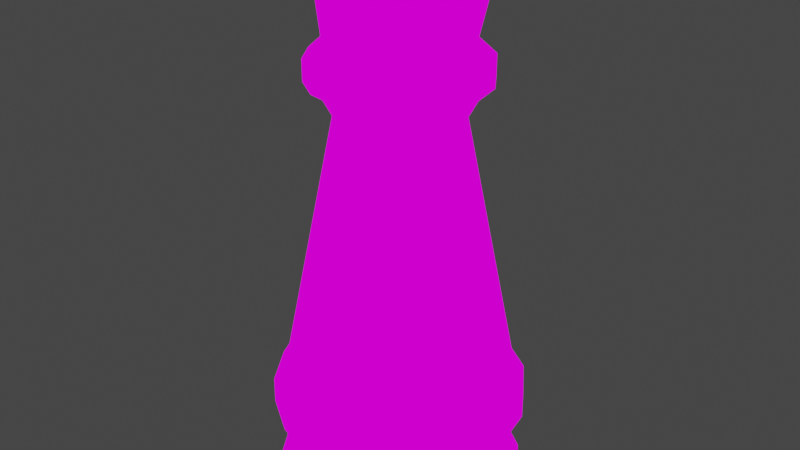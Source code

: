 # Source: chess.blend  (saved by Blender 2.93.20; exported with 4.5.12 LTS)
import bpy
from mathutils import Matrix  # noqa: F401  (used for matrix-valued properties, if any)

bpy.ops.wm.read_factory_settings(use_empty=True)
scene = bpy.context.scene
scene.name = 'Scene'

# ---- collections
col_collection = bpy.data.collections.new('Collection'); scene.collection.children.link(col_collection)

# ---- images (referenced by path relative to the original .blend; pixels are not part of the script)
import os
ASSET_DIR = os.environ.get("B2B_ASSET_DIR", "")  # directory of the original .blend (textures are referenced by path, not embedded)
HERE = os.path.dirname(os.path.abspath(__file__))  # packed textures are extracted next to this script under _unpacked/

def load_image(name, relpath, width, height, colorspace="sRGB"):
    """Load a texture the original file referenced (path relative to the .blend, or extracted next to this script)."""
    p = next((c for c in (os.path.join(HERE, relpath), os.path.join(ASSET_DIR, relpath)) if relpath and os.path.exists(c)), "")
    if p:
        img = bpy.data.images.load(p, check_existing=True)
        img.name = name
    else:  # same state as the original file: an image datablock whose file is absent (Cycles renders it pink)
        img = bpy.data.images.new(name, width, height)
        img.source = "FILE"
        img.filepath = "//" + (relpath or name)
    img.colorspace_settings.name = colorspace
    return img
img_queen_w_png = load_image('queen_w.png', 'queen_w.png', 1024, 1024, 'sRGB')
img_queen_b_png = load_image('queen_b.png', 'queen_b.png', 1024, 1024, 'sRGB')

# ---- materials (node trees are filled in below, after node groups)
mat_white = bpy.data.materials.new('White')
mat_white.alpha_threshold = 0.0
mat_white.use_transparent_shadow = False
mat_white.line_color = (0.0, 0.0, 0.0, 1.0)
mat_black = bpy.data.materials.new('Black')
mat_black.use_transparent_shadow = False

# ---- material node trees
mat_white.use_nodes = True; mat_white.node_tree.nodes.clear()
_N = mat_white.node_tree.nodes; _L = mat_white.node_tree.links
n0 = _N.new('ShaderNodeOutputMaterial'); n0.name = 'Material Output'; n0.location = (300, 300)
n1 = _N.new('ShaderNodeBackground'); n1.name = 'Background'; n1.location = (10, 300)
n2 = _N.new('ShaderNodeTexImage'); n2.name = 'Image Texture'; n2.location = (-280, 280)
n2.image = img_queen_w_png
n2.interpolation = 'Closest'
_L.new(n1.outputs[0], n0.inputs[0])
_L.new(n2.outputs[0], n1.inputs[0])
n0.is_active_output = True
mat_black.use_nodes = True; mat_black.node_tree.nodes.clear()
_N = mat_black.node_tree.nodes; _L = mat_black.node_tree.links
n0 = _N.new('ShaderNodeOutputMaterial'); n0.name = 'Material Output'; n0.location = (300, 300)
n1 = _N.new('ShaderNodeBackground'); n1.name = 'Background'; n1.location = (10, 300)
n2 = _N.new('ShaderNodeTexImage'); n2.name = 'Image Texture'; n2.location = (-280, 280)
n2.image = img_queen_b_png
n2.interpolation = 'Closest'
_L.new(n1.outputs[0], n0.inputs[0])
_L.new(n2.outputs[0], n1.inputs[0])
n0.is_active_output = True

# ---- world
world_world = bpy.data.worlds.new('World'); scene.world = world_world
world_world.use_nodes = True; world_world.node_tree.nodes.clear()
_N = world_world.node_tree.nodes; _L = world_world.node_tree.links
n0 = _N.new('ShaderNodeOutputWorld'); n0.name = 'World Output'; n0.location = (300, 300)
n1 = _N.new('ShaderNodeBackground'); n1.name = 'Background'; n1.location = (10, 300)
n1.inputs[0].default_value = (0.05088, 0.05088, 0.05088, 1.0)
_L.new(n1.outputs[0], n0.inputs[0])
n0.is_active_output = True
world_world.color = (0.05088, 0.05088, 0.05088)
world_world.use_sun_shadow = False
world_world.sun_shadow_jitter_overblur = 0.0

# ---- meshes
me_cylinder = bpy.data.meshes.new('Cylinder')
me_cylinder.from_pydata([(0.0, 1.0, -1.0), (1.557e-08, 0.4853, 2.029), (0.3827, 0.9239, -1.0), (0.1857, 0.4484, 2.029), (0.7071, 0.7071, -1.0), (0.3432, 0.3432, 2.029), (0.9239, 0.3827, -1.0), (0.4484, 0.1857, 2.029), (1.0, -4.371e-08, -1.0), (0.4853, -2.327e-08, 2.029), (0.9239, -0.3827, -1.0), (0.4484, -0.1857, 2.029), (0.7071, -0.7071, -1.0), (0.3432, -0.3432, 2.029), (0.3827, -0.9239, -1.0), (0.1857, -0.4484, 2.029), (-8.742e-08, -1.0, -1.0), (-2.685e-08, -0.4853, 2.029), (-0.3827, -0.9239, -1.0), (-0.1857, -0.4484, 2.029), (-0.7071, -0.7071, -1.0), (-0.3432, -0.3432, 2.029), (-0.9239, -0.3827, -1.0), (-0.4484, -0.1857, 2.029), (-1.0, 1.192e-08, -1.0), (-0.4853, 3.727e-09, 2.029), (-0.9239, 0.3827, -1.0), (-0.4484, 0.1857, 2.029), (-0.7071, 0.7071, -1.0), (-0.3432, 0.3432, 2.029), (-0.3827, 0.9239, -1.0), (-0.1857, 0.4484, 2.029), (2.43e-09, 0.855, -0.6949), (0.3272, 0.7899, -0.6949), (0.6046, 0.6046, -0.6949), (0.7899, 0.3272, -0.6949), (0.855, -3.791e-08, -0.6949), (0.7899, -0.3272, -0.6949), (0.6046, -0.6046, -0.6949), (0.3272, -0.7899, -0.6949), (-7.232e-08, -0.855, -0.6949), (-0.3272, -0.7899, -0.6949), (-0.6046, -0.6046, -0.6949), (-0.7899, -0.3272, -0.6949), (-0.855, 9.656e-09, -0.6949), (-0.7899, 0.3272, -0.6949), (-0.6046, 0.6046, -0.6949), (-0.3272, 0.7899, -0.6949), (2.319e-09, 1.009, -0.4097), (0.3861, 0.9322, -0.4097), (0.7135, 0.7135, -0.4097), (0.9322, 0.3861, -0.4097), (1.009, -4.407e-08, -0.4097), (0.9322, -0.3861, -0.4097), (0.7135, -0.7135, -0.4097), (0.3861, -0.9322, -0.4097), (-8.589e-08, -1.009, -0.4097), (-0.3861, -0.9322, -0.4097), (-0.7135, -0.7135, -0.4097), (-0.9322, -0.3861, -0.4097), (-1.009, 1.207e-08, -0.4097), (-0.9322, 0.3861, -0.4097), (-0.7135, 0.7135, -0.4097), (-0.3861, 0.9322, -0.4097), (1.969e-09, 1.008, -0.197), (0.3856, 0.9309, -0.197), (0.7125, 0.7125, -0.197), (0.9309, 0.3856, -0.197), (1.008, -4.402e-08, -0.197), (0.9309, -0.3856, -0.197), (0.7125, -0.7125, -0.197), (0.3856, -0.9309, -0.197), (-8.612e-08, -1.008, -0.197), (-0.3856, -0.9309, -0.197), (-0.7125, -0.7125, -0.197), (-0.9309, -0.3856, -0.197), (-1.008, 1.204e-08, -0.197), (-0.9309, 0.3856, -0.197), (-0.7125, 0.7125, -0.197), (-0.3856, 0.9309, -0.197), (1.693e-09, 0.901, -0.01706), (0.3448, 0.8324, -0.01706), (0.6371, 0.6371, -0.01706), (0.8324, 0.3448, -0.01706), (0.901, -3.819e-08, -0.01706), (0.8324, -0.3448, -0.01706), (0.6371, -0.6371, -0.01706), (0.3448, -0.8324, -0.01706), (-7.708e-08, -0.901, -0.01706), (-0.3448, -0.8324, -0.01706), (-0.6371, -0.6371, -0.01706), (-0.8324, -0.3448, -0.01706), (-0.901, 1.194e-08, -0.01706), (-0.8324, 0.3448, -0.01706), (-0.6371, 0.6371, -0.01706), (-0.3448, 0.8324, -0.01706), (-7.684e-09, 0.6073, 2.254), (0.2324, 0.5611, 2.254), (0.4294, 0.4294, 2.254), (0.5611, 0.2324, 2.254), (0.6073, -2.819e-08, 2.254), (0.5611, -0.2324, 2.254), (0.4294, -0.4294, 2.254), (0.2324, -0.5611, 2.254), (-6.078e-08, -0.6073, 2.254), (-0.2324, -0.5611, 2.254), (-0.4294, -0.4294, 2.254), (-0.5611, -0.2324, 2.254), (-0.6073, 5.601e-09, 2.254), (-0.5611, 0.2324, 2.254), (-0.4294, 0.4294, 2.254), (-0.2324, 0.5611, 2.254), (-9.056e-09, 0.6855, 2.29), (0.2623, 0.6333, 2.29), (0.4847, 0.4847, 2.29), (0.6333, 0.2623, 2.29), (0.6855, -3.182e-08, 2.29), (0.6333, -0.2623, 2.29), (0.4847, -0.4847, 2.29), (0.2623, -0.6333, 2.29), (-6.899e-08, -0.6855, 2.29), (-0.2623, -0.6333, 2.29), (-0.4847, -0.4847, 2.29), (-0.6333, -0.2623, 2.29), (-0.6855, 6.322e-09, 2.29), (-0.6333, 0.2623, 2.29), (-0.4847, 0.4847, 2.29), (-0.2623, 0.6333, 2.29), (-1.602e-08, 0.6855, 2.458), (0.2623, 0.6333, 2.458), (0.4847, 0.4847, 2.458), (0.6333, 0.2623, 2.458), (0.6855, -3.182e-08, 2.458), (0.6333, -0.2623, 2.458), (0.4847, -0.4847, 2.458), (0.2623, -0.6333, 2.458), (-7.595e-08, -0.6855, 2.458), (-0.2623, -0.6333, 2.458), (-0.4847, -0.4847, 2.458), (-0.6333, -0.2623, 2.458), (-0.6855, 6.322e-09, 2.458), (-0.6333, 0.2623, 2.458), (-0.4847, 0.4847, 2.458), (-0.2623, 0.6333, 2.458), (-1.254e-08, 0.5459, 2.587), (0.2089, 0.5044, 2.587), (0.386, 0.386, 2.587), (0.5044, 0.2089, 2.587), (0.5459, -2.534e-08, 2.587), (0.5044, -0.2089, 2.587), (0.386, -0.386, 2.587), (0.2089, -0.5044, 2.587), (-6.027e-08, -0.5459, 2.587), (-0.2089, -0.5044, 2.587), (-0.386, -0.386, 2.587), (-0.5044, -0.2089, 2.587), (-0.5459, 5.035e-09, 2.587), (-0.5044, 0.2089, 2.587), (-0.386, 0.386, 2.587), (-0.2089, 0.5044, 2.587), (-2.564e-07, 0.5523, 3.094), (0.2694, 0.6504, 3.269), (0.3905, 0.3905, 3.094), (0.6504, 0.2694, 3.269), (0.5523, -2.67e-08, 3.094), (0.6504, -0.2694, 3.269), (0.3905, -0.3905, 3.094), (0.2694, -0.6504, 3.269), (-3.046e-07, -0.5523, 3.094), (-0.2694, -0.6504, 3.269), (-0.3905, -0.3905, 3.094), (-0.6504, -0.2694, 3.269), (-0.5523, 4.03e-09, 3.094), (-0.6504, 0.2694, 3.269), (-0.3905, 0.3905, 3.094), (-0.2694, 0.6504, 3.269), (-1.431e-07, 0.5493, 2.859), (0.2413, 0.5826, 2.953), (-0.2413, 0.5826, 2.953), (-1.911e-07, -0.5493, 2.859), (-0.2413, -0.5826, 2.953), (0.3884, 0.3884, 2.859), (-0.3884, -0.3884, 2.859), (0.5826, 0.2413, 2.953), (-0.5826, -0.2413, 2.953), (0.5493, -2.607e-08, 2.859), (-0.5493, 4.497e-09, 2.859), (0.5826, -0.2413, 2.953), (-0.5826, 0.2413, 2.953), (0.3884, -0.3884, 2.859), (-0.3884, 0.3884, 2.859), (0.2413, -0.5826, 2.953)], [], [(80, 1, 3, 81), (81, 3, 5, 82), (82, 5, 7, 83), (83, 7, 9, 84), (84, 9, 11, 85), (85, 11, 13, 86), (86, 13, 15, 87), (87, 15, 17, 88), (88, 17, 19, 89), (89, 19, 21, 90), (90, 21, 23, 91), (91, 23, 25, 92), (92, 25, 27, 93), (93, 27, 29, 94), (17, 15, 103, 104), (94, 29, 31, 95), (95, 31, 1, 80), (0, 2, 4, 6, 8, 10, 12, 14, 16, 18, 20, 22, 24, 26, 28, 30), (30, 47, 32, 0), (28, 46, 47, 30), (26, 45, 46, 28), (24, 44, 45, 26), (22, 43, 44, 24), (20, 42, 43, 22), (18, 41, 42, 20), (16, 40, 41, 18), (14, 39, 40, 16), (12, 38, 39, 14), (10, 37, 38, 12), (8, 36, 37, 10), (6, 35, 36, 8), (4, 34, 35, 6), (2, 33, 34, 4), (0, 32, 33, 2), (47, 63, 48, 32), (46, 62, 63, 47), (45, 61, 62, 46), (44, 60, 61, 45), (43, 59, 60, 44), (42, 58, 59, 43), (41, 57, 58, 42), (40, 56, 57, 41), (39, 55, 56, 40), (38, 54, 55, 39), (37, 53, 54, 38), (36, 52, 53, 37), (35, 51, 52, 36), (34, 50, 51, 35), (33, 49, 50, 34), (32, 48, 49, 33), (63, 79, 64, 48), (62, 78, 79, 63), (61, 77, 78, 62), (60, 76, 77, 61), (59, 75, 76, 60), (58, 74, 75, 59), (57, 73, 74, 58), (56, 72, 73, 57), (55, 71, 72, 56), (54, 70, 71, 55), (53, 69, 70, 54), (52, 68, 69, 53), (51, 67, 68, 52), (50, 66, 67, 51), (49, 65, 66, 50), (48, 64, 65, 49), (79, 95, 80, 64), (78, 94, 95, 79), (77, 93, 94, 78), (76, 92, 93, 77), (75, 91, 92, 76), (74, 90, 91, 75), (73, 89, 90, 74), (72, 88, 89, 73), (71, 87, 88, 72), (70, 86, 87, 71), (69, 85, 86, 70), (68, 84, 85, 69), (67, 83, 84, 68), (66, 82, 83, 67), (65, 81, 82, 66), (64, 80, 81, 65), (107, 106, 122, 123), (3, 1, 96, 97), (27, 25, 108, 109), (13, 11, 101, 102), (23, 21, 106, 107), (1, 31, 111, 96), (9, 7, 99, 100), (19, 17, 104, 105), (29, 27, 109, 110), (5, 3, 97, 98), (15, 13, 102, 103), (25, 23, 107, 108), (11, 9, 100, 101), (21, 19, 105, 106), (31, 29, 110, 111), (7, 5, 98, 99), (113, 112, 128, 129), (100, 99, 115, 116), (108, 107, 123, 124), (101, 100, 116, 117), (109, 108, 124, 125), (102, 101, 117, 118), (110, 109, 125, 126), (103, 102, 118, 119), (111, 110, 126, 127), (104, 103, 119, 120), (97, 96, 112, 113), (96, 111, 127, 112), (105, 104, 120, 121), (98, 97, 113, 114), (106, 105, 121, 122), (99, 98, 114, 115), (134, 133, 149, 150), (112, 127, 143, 128), (121, 120, 136, 137), (114, 113, 129, 130), (122, 121, 137, 138), (115, 114, 130, 131), (123, 122, 138, 139), (116, 115, 131, 132), (124, 123, 139, 140), (117, 116, 132, 133), (125, 124, 140, 141), (118, 117, 133, 134), (126, 125, 141, 142), (119, 118, 134, 135), (127, 126, 142, 143), (120, 119, 135, 136), (177, 176, 160, 161), (142, 141, 157, 158), (135, 134, 150, 151), (143, 142, 158, 159), (136, 135, 151, 152), (129, 128, 144, 145), (128, 143, 159, 144), (137, 136, 152, 153), (130, 129, 145, 146), (138, 137, 153, 154), (131, 130, 146, 147), (139, 138, 154, 155), (132, 131, 147, 148), (140, 139, 155, 156), (133, 132, 148, 149), (141, 140, 156, 157), (161, 160, 175, 174, 173, 172, 171, 170, 169, 168, 167, 166, 165, 164, 163, 162), (176, 178, 175, 160), (180, 179, 168, 169), (181, 177, 161, 162), (182, 180, 169, 170), (183, 181, 162, 163), (184, 182, 170, 171), (185, 183, 163, 164), (186, 184, 171, 172), (187, 185, 164, 165), (188, 186, 172, 173), (189, 187, 165, 166), (190, 188, 173, 174), (191, 189, 166, 167), (178, 190, 174, 175), (179, 191, 167, 168), (152, 151, 191, 179), (159, 158, 190, 178), (151, 150, 189, 191), (158, 157, 188, 190), (150, 149, 187, 189), (157, 156, 186, 188), (149, 148, 185, 187), (156, 155, 184, 186), (148, 147, 183, 185), (155, 154, 182, 184), (147, 146, 181, 183), (154, 153, 180, 182), (146, 145, 177, 181), (153, 152, 179, 180), (144, 159, 178, 176), (145, 144, 176, 177)])
_uv = me_cylinder.uv_layers.new(name='UVMap')
_uv.uv.foreach_set('vector', [0.4375, 0.4688, 0.4375, 0.0625, 0.4062, 0.0625, 0.375, 0.4688, 0.375, 0.4688, 0.4062, 0.0625, 0.375, 0.0625, 0.3125, 0.4688, 0.3125, 0.4688, 0.375, 0.0625, 0.4062, 0.0625, 0.375, 0.4688, 0.375, 0.4688, 0.4062, 0.0625, 0.4375, 0.0625, 0.4375, 0.4688, 0.4375, 0.4688, 0.4375, 0.0625, 0.4688, 0.0625, 0.5312, 0.4688, 0.5312, 0.4688, 0.4688, 0.0625, 0.5312, 0.0625, 0.5625, 0.4688, 0.03125, 0.4688, 0.0625, 0.0625, 0.125, 0.0625, 0.0625, 0.4688, 0.0625, 0.4688, 0.125, 0.0625, 0.1562, 0.0625, 0.1562, 0.4688, 0.1562, 0.4688, 0.1562, 0.0625, 0.1875, 0.0625, 0.2188, 0.4688, 0.2188, 0.4688, 0.1875, 0.0625, 0.2188, 0.0625, 0.2812, 0.4688, 0.2812, 0.4688, 0.2188, 0.0625, 0.1875, 0.0625, 0.2188, 0.4688, 0.2188, 0.4688, 0.1875, 0.0625, 0.1562, 0.0625, 0.1562, 0.4688, 0.1562, 0.4688, 0.1562, 0.0625, 0.125, 0.0625, 0.0625, 0.4688, 0.0625, 0.4688, 0.125, 0.0625, 0.0625, 0.0625, 0.03125, 0.4688, 0.1562, 0.0625, 0.125, 0.0625, 0.09375, 0.0, 0.1562, 0.0, 0.5625, 0.4688, 0.5312, 0.0625, 0.4688, 0.0625, 0.5312, 0.4688, 0.5312, 0.4688, 0.4688, 0.0625, 0.4375, 0.0625, 0.4375, 0.4688, 1.0, 0.25, 1.0, 0.1562, 0.9688, 0.09375, 0.9062, 0.03125, 0.8438, 0.0, 0.75, 0.0, 0.6875, 0.03125, 0.625, 0.09375, 0.5938, 0.1562, 0.5938, 0.25, 0.625, 0.3125, 0.6875, 0.375, 0.75, 0.4062, 0.8438, 0.4062, 0.9062, 0.375, 0.9688, 0.3125, 0.5312, 0.6875, 0.5, 0.625, 0.4375, 0.625, 0.4375, 0.6875, 0.5938, 0.6875, 0.5625, 0.625, 0.5, 0.625, 0.5312, 0.6875, 0.0625, 0.6875, 0.09375, 0.625, 0.03125, 0.625, 0.0, 0.6875, 0.1562, 0.6875, 0.1562, 0.625, 0.09375, 0.625, 0.0625, 0.6875, 0.2188, 0.6875, 0.2188, 0.625, 0.1562, 0.625, 0.1562, 0.6875, 0.2812, 0.6875, 0.2812, 0.625, 0.2188, 0.625, 0.2188, 0.6875, 0.2188, 0.6875, 0.2188, 0.625, 0.2812, 0.625, 0.2812, 0.6875, 0.1562, 0.6875, 0.1562, 0.625, 0.2188, 0.625, 0.2188, 0.6875, 0.0625, 0.6875, 0.09375, 0.625, 0.1562, 0.625, 0.1562, 0.6875, 0.0, 0.6875, 0.03125, 0.625, 0.09375, 0.625, 0.0625, 0.6875, 0.5312, 0.6875, 0.5, 0.625, 0.5625, 0.625, 0.5938, 0.6875, 0.4375, 0.6875, 0.4375, 0.625, 0.5, 0.625, 0.5312, 0.6875, 0.375, 0.6875, 0.375, 0.625, 0.4375, 0.625, 0.4375, 0.6875, 0.3125, 0.6875, 0.3125, 0.625, 0.375, 0.625, 0.375, 0.6875, 0.375, 0.6875, 0.375, 0.625, 0.3125, 0.625, 0.3125, 0.6875, 0.4375, 0.6875, 0.4375, 0.625, 0.375, 0.625, 0.375, 0.6875, 0.5, 0.625, 0.5312, 0.5625, 0.4375, 0.5625, 0.4375, 0.625, 0.5625, 0.625, 0.5938, 0.5625, 0.5312, 0.5625, 0.5, 0.625, 0.09375, 0.625, 0.0625, 0.5625, 0.0, 0.5625, 0.03125, 0.625, 0.1562, 0.625, 0.1562, 0.5625, 0.0625, 0.5625, 0.09375, 0.625, 0.2188, 0.625, 0.2188, 0.5625, 0.1562, 0.5625, 0.1562, 0.625, 0.2812, 0.625, 0.2812, 0.5625, 0.2188, 0.5625, 0.2188, 0.625, 0.2188, 0.625, 0.2188, 0.5625, 0.2812, 0.5625, 0.2812, 0.625, 0.1562, 0.625, 0.1562, 0.5625, 0.2188, 0.5625, 0.2188, 0.625, 0.09375, 0.625, 0.0625, 0.5625, 0.1562, 0.5625, 0.1562, 0.625, 0.03125, 0.625, 0.0, 0.5625, 0.0625, 0.5625, 0.09375, 0.625, 0.5, 0.625, 0.5312, 0.5625, 0.5938, 0.5625, 0.5625, 0.625, 0.4375, 0.625, 0.4375, 0.5625, 0.5312, 0.5625, 0.5, 0.625, 0.375, 0.625, 0.375, 0.5625, 0.4375, 0.5625, 0.4375, 0.625, 0.3125, 0.625, 0.2812, 0.5625, 0.375, 0.5625, 0.375, 0.625, 0.375, 0.625, 0.375, 0.5625, 0.2812, 0.5625, 0.3125, 0.625, 0.4375, 0.625, 0.4375, 0.5625, 0.375, 0.5625, 0.375, 0.625, 0.5312, 0.5625, 0.5312, 0.5, 0.4375, 0.5, 0.4375, 0.5625, 0.5938, 0.5625, 0.5938, 0.5, 0.5312, 0.5, 0.5312, 0.5625, 0.0625, 0.5625, 0.0625, 0.5, 0.0, 0.5, 0.0, 0.5625, 0.1562, 0.5625, 0.1562, 0.5, 0.0625, 0.5, 0.0625, 0.5625, 0.2188, 0.5625, 0.2188, 0.5, 0.1562, 0.5, 0.1562, 0.5625, 0.2812, 0.5625, 0.2812, 0.5, 0.2188, 0.5, 0.2188, 0.5625, 0.2188, 0.5625, 0.2188, 0.5, 0.2812, 0.5, 0.2812, 0.5625, 0.1562, 0.5625, 0.1562, 0.5, 0.2188, 0.5, 0.2188, 0.5625, 0.0625, 0.5625, 0.0625, 0.5, 0.1562, 0.5, 0.1562, 0.5625, 0.0, 0.5625, 0.0, 0.5, 0.0625, 0.5, 0.0625, 0.5625, 0.5312, 0.5625, 0.5312, 0.5, 0.5938, 0.5, 0.5938, 0.5625, 0.4375, 0.5625, 0.4375, 0.5, 0.5312, 0.5, 0.5312, 0.5625, 0.375, 0.5625, 0.375, 0.5, 0.4375, 0.5, 0.4375, 0.5625, 0.2812, 0.5625, 0.3125, 0.5, 0.375, 0.5, 0.375, 0.5625, 0.375, 0.5625, 0.375, 0.5, 0.3125, 0.5, 0.2812, 0.5625, 0.4375, 0.5625, 0.4375, 0.5, 0.375, 0.5, 0.375, 0.5625, 0.5312, 0.5, 0.5312, 0.4688, 0.4375, 0.4688, 0.4375, 0.5, 0.5938, 0.5, 0.5625, 0.4688, 0.5312, 0.4688, 0.5312, 0.5, 0.0625, 0.5, 0.0625, 0.4688, 0.03125, 0.4688, 0.0, 0.5, 0.1562, 0.5, 0.1562, 0.4688, 0.0625, 0.4688, 0.0625, 0.5, 0.2188, 0.5, 0.2188, 0.4688, 0.1562, 0.4688, 0.1562, 0.5, 0.2812, 0.5, 0.2812, 0.4688, 0.2188, 0.4688, 0.2188, 0.5, 0.2188, 0.5, 0.2188, 0.4688, 0.2812, 0.4688, 0.2812, 0.5, 0.1562, 0.5, 0.1562, 0.4688, 0.2188, 0.4688, 0.2188, 0.5, 0.0625, 0.5, 0.0625, 0.4688, 0.1562, 0.4688, 0.1562, 0.5, 0.0, 0.5, 0.03125, 0.4688, 0.0625, 0.4688, 0.0625, 0.5, 0.5312, 0.5, 0.5312, 0.4688, 0.5625, 0.4688, 0.5938, 0.5, 0.4375, 0.5, 0.4375, 0.4688, 0.5312, 0.4688, 0.5312, 0.5, 0.375, 0.5, 0.375, 0.4688, 0.4375, 0.4688, 0.4375, 0.5, 0.3125, 0.5, 0.3125, 0.4688, 0.375, 0.4688, 0.375, 0.5, 0.375, 0.5, 0.375, 0.4688, 0.3125, 0.4688, 0.3125, 0.5, 0.4375, 0.5, 0.4375, 0.4688, 0.375, 0.4688, 0.375, 0.5, 0.1562, 0.9375, 0.125, 0.9375, 0.125, 0.9688, 0.1562, 0.9688, 0.4062, 0.0625, 0.4375, 0.0625, 0.4375, 0.0, 0.4062, 0.0, 0.125, 0.0625, 0.1562, 0.0625, 0.1562, 0.0, 0.09375, 0.0, 0.5312, 0.0625, 0.4688, 0.0625, 0.5, 0.0, 0.5312, 0.0, 0.1875, 0.0625, 0.2188, 0.0625, 0.25, 0.0, 0.1875, 0.0, 0.4375, 0.0625, 0.4688, 0.0625, 0.5, 0.0, 0.4375, 0.0, 0.4375, 0.0625, 0.4062, 0.0625, 0.4062, 0.0, 0.4375, 0.0, 0.1875, 0.0625, 0.1562, 0.0625, 0.1562, 0.0, 0.1875, 0.0, 0.0625, 0.0625, 0.125, 0.0625, 0.09375, 0.0, 0.0625, 0.0, 0.375, 0.0625, 0.4062, 0.0625, 0.4062, 0.0, 0.3438, 0.0, 0.125, 0.0625, 0.0625, 0.0625, 0.0625, 0.0, 0.09375, 0.0, 0.1562, 0.0625, 0.1875, 0.0625, 0.1875, 0.0, 0.1562, 0.0, 0.4688, 0.0625, 0.4375, 0.0625, 0.4375, 0.0, 0.5, 0.0, 0.2188, 0.0625, 0.1875, 0.0625, 0.1875, 0.0, 0.25, 0.0, 0.4688, 0.0625, 0.5312, 0.0625, 0.5312, 0.0, 0.5, 0.0, 0.4062, 0.0625, 0.375, 0.0625, 0.3438, 0.0, 0.4062, 0.0, 0.5938, 0.8438, 0.5938, 0.7812, 0.5625, 0.7812, 0.5625, 0.8438, 0.0625, 0.7188, 0.125, 0.6875, 0.125, 0.6875, 0.0625, 0.6875, 0.2188, 0.9062, 0.1562, 0.9375, 0.1562, 0.9688, 0.2188, 0.9375, 0.03125, 0.75, 0.0625, 0.7188, 0.0625, 0.6875, 0.03125, 0.75, 0.25, 0.875, 0.2188, 0.9062, 0.2188, 0.9375, 0.25, 0.9062, 0.03125, 0.7812, 0.03125, 0.75, 0.03125, 0.75, 0.0, 0.7812, 0.25, 0.8438, 0.25, 0.875, 0.25, 0.9062, 0.2812, 0.8438, 0.03125, 0.8438, 0.03125, 0.7812, 0.0, 0.7812, 0.0, 0.8438, 0.25, 0.7812, 0.25, 0.8438, 0.2812, 0.8438, 0.2812, 0.7812, 0.03125, 0.875, 0.03125, 0.8438, 0.0, 0.8438, 0.03125, 0.9062, 0.2188, 0.7188, 0.25, 0.75, 0.25, 0.75, 0.2188, 0.6875, 0.25, 0.75, 0.25, 0.7812, 0.2812, 0.7812, 0.25, 0.75, 0.0625, 0.9062, 0.03125, 0.875, 0.03125, 0.9062, 0.0625, 0.9375, 0.1562, 0.6875, 0.2188, 0.7188, 0.2188, 0.6875, 0.1562, 0.6875, 0.125, 0.9375, 0.0625, 0.9062, 0.0625, 0.9375, 0.125, 0.9688, 0.125, 0.6875, 0.1562, 0.6875, 0.1562, 0.6875, 0.125, 0.6875, 0.5938, 0.5312, 0.625, 0.4688, 0.625, 0.4688, 0.625, 0.5312, 0.5938, 0.7812, 0.5938, 0.7188, 0.5625, 0.7188, 0.5625, 0.7812, 0.875, 0.5625, 0.875, 0.5, 0.9062, 0.5, 0.9062, 0.5625, 0.5938, 0.875, 0.5938, 0.8438, 0.5625, 0.8438, 0.5625, 0.875, 0.875, 0.5938, 0.875, 0.5625, 0.9062, 0.5625, 0.9062, 0.5938, 0.5938, 0.8438, 0.5938, 0.875, 0.5625, 0.875, 0.5625, 0.8438, 0.875, 0.5625, 0.875, 0.5938, 0.9062, 0.5938, 0.9062, 0.5625, 0.5938, 0.7812, 0.5938, 0.8438, 0.5625, 0.8438, 0.5625, 0.7812, 0.875, 0.5, 0.875, 0.5625, 0.9062, 0.5625, 0.9062, 0.5, 0.5938, 0.7188, 0.5938, 0.7812, 0.5625, 0.7812, 0.5625, 0.7188, 0.875, 0.4688, 0.875, 0.5, 0.9062, 0.5, 0.9062, 0.4688, 0.5938, 0.6875, 0.5938, 0.7188, 0.5625, 0.7188, 0.5625, 0.6875, 0.875, 0.4062, 0.875, 0.4688, 0.9062, 0.4688, 0.9062, 0.4062, 0.875, 0.4688, 0.875, 0.4062, 0.9062, 0.4062, 0.9062, 0.4688, 0.5938, 0.7188, 0.5938, 0.6875, 0.5625, 0.6875, 0.5625, 0.7188, 0.875, 0.5, 0.875, 0.4688, 0.9062, 0.4688, 0.9062, 0.5, 0.7188, 0.7601, 0.75, 0.7768, 0.75, 0.7188, 0.7188, 0.6875, 0.875, 0.5625, 0.8438, 0.625, 0.8125, 0.625, 0.8438, 0.5625, 0.5938, 0.5625, 0.5938, 0.5312, 0.625, 0.5312, 0.625, 0.5625, 0.875, 0.5312, 0.875, 0.5625, 0.8438, 0.5625, 0.8438, 0.5312, 0.625, 0.625, 0.5938, 0.5625, 0.625, 0.5625, 0.625, 0.625, 0.8125, 0.4375, 0.8438, 0.4688, 0.8125, 0.4688, 0.7812, 0.4375, 0.8438, 0.4688, 0.875, 0.5312, 0.8438, 0.5312, 0.8125, 0.4688, 0.6562, 0.6562, 0.625, 0.625, 0.625, 0.625, 0.6562, 0.6562, 0.75, 0.4062, 0.8125, 0.4375, 0.7812, 0.4375, 0.75, 0.4375, 0.7188, 0.6875, 0.6562, 0.6562, 0.6562, 0.6562, 0.7188, 0.6562, 0.7188, 0.4062, 0.75, 0.4062, 0.75, 0.4375, 0.7188, 0.4375, 0.75, 0.6875, 0.7188, 0.6875, 0.7188, 0.6562, 0.75, 0.6562, 0.6562, 0.4375, 0.7188, 0.4062, 0.7188, 0.4375, 0.6562, 0.4375, 0.8125, 0.6562, 0.75, 0.6875, 0.75, 0.6562, 0.7812, 0.6562, 0.625, 0.4688, 0.6562, 0.4375, 0.6562, 0.4375, 0.625, 0.4688, 0.8438, 0.625, 0.8125, 0.6562, 0.7812, 0.6562, 0.8125, 0.625, 0.2812, 0.875, 0.3125, 0.8125, 0.2812, 0.75, 0.3438, 0.7188, 0.3438, 0.6875, 0.4062, 0.6875, 0.4688, 0.6875, 0.5, 0.7188, 0.5625, 0.75, 0.5312, 0.8125, 0.5625, 0.875, 0.5, 0.9062, 0.4688, 0.9375, 0.4062, 0.9375, 0.3438, 0.9375, 0.3438, 0.9062, 0.75, 0.7768, 0.8125, 0.7601, 0.8125, 0.6875, 0.75, 0.7188, 0.923, 0.7601, 0.875, 0.7768, 0.875, 0.7188, 0.9375, 0.6875, 0.8583, 0.894, 0.875, 0.9107, 0.875, 0.9688, 0.8438, 0.9375, 0.7645, 0.9185, 0.7812, 0.9018, 0.7812, 0.8438, 0.75, 0.875, 0.9375, 0.4899, 0.9208, 0.4565, 0.9062, 0.5, 0.9375, 0.5625, 0.75, 0.9018, 0.7188, 0.9185, 0.7188, 0.875, 0.75, 0.8438, 0.6562, 0.9185, 0.5938, 0.9018, 0.5938, 0.8438, 0.6562, 0.875, 0.6562, 0.7768, 0.7042, 0.7601, 0.7188, 0.6875, 0.6562, 0.7188, 0.7042, 0.9018, 0.6562, 0.9185, 0.6562, 0.875, 0.7188, 0.8438, 0.5938, 0.7601, 0.6562, 0.7768, 0.6562, 0.7188, 0.5938, 0.6875, 0.9375, 0.7377, 0.9688, 0.7712, 0.9688, 0.8438, 0.9375, 0.7812, 0.9688, 0.5123, 1.0, 0.4788, 1.0, 0.4062, 0.9688, 0.4688, 0.8438, 0.9018, 0.8125, 0.9185, 0.8125, 0.875, 0.8438, 0.8438, 0.9688, 0.9274, 0.9375, 0.894, 0.9375, 0.9375, 0.9688, 1.0, 0.875, 0.7768, 0.827, 0.7601, 0.8125, 0.6875, 0.875, 0.7188, 0.875, 0.8438, 0.8438, 0.8438, 0.827, 0.7601, 0.875, 0.7768, 0.9688, 0.8438, 0.9375, 0.8438, 0.9375, 0.894, 0.9688, 0.9274, 0.8438, 0.9688, 0.8125, 0.9688, 0.8125, 0.9185, 0.8438, 0.9018, 0.9688, 0.5625, 1.0, 0.5625, 1.0, 0.4788, 0.9688, 0.5123, 0.9375, 0.6875, 0.9688, 0.6875, 0.9688, 0.7712, 0.9375, 0.7377, 0.5938, 0.8438, 0.6562, 0.8438, 0.6562, 0.7768, 0.5938, 0.7601, 0.6875, 0.9688, 0.6562, 0.9688, 0.6562, 0.9185, 0.7042, 0.9018, 0.6562, 0.8438, 0.6875, 0.8438, 0.7042, 0.7601, 0.6562, 0.7768, 0.6562, 0.9688, 0.5938, 0.9688, 0.5938, 0.9018, 0.6562, 0.9185, 0.75, 0.9688, 0.7188, 0.9688, 0.7188, 0.9185, 0.75, 0.9018, 0.9375, 0.4062, 0.9375, 0.4062, 0.9208, 0.4565, 0.9375, 0.4899, 0.7812, 0.9688, 0.7812, 0.9688, 0.7812, 0.9018, 0.7645, 0.9185, 0.875, 0.8438, 0.875, 0.8438, 0.875, 0.9107, 0.8583, 0.894, 0.9062, 0.8438, 0.875, 0.8438, 0.875, 0.7768, 0.923, 0.7601, 0.75, 0.8438, 0.8125, 0.8438, 0.8125, 0.7601, 0.75, 0.7768, 0.7188, 0.8438, 0.75, 0.8438, 0.75, 0.7768, 0.7188, 0.7601])
me_cylinder.materials.append(mat_white)
me_cylinder.materials.append(mat_black)
me_cylinder.use_remesh_fix_poles = True
me_cylinder.use_remesh_preserve_attributes = False
me_cylinder.update()

# ---- objects
ob_cylinder = bpy.data.objects.new('Cylinder', me_cylinder)

# ---- transforms, parenting, visibility, modifiers, constraints
ob_cylinder.location = (0.0, 0.0, 1.0)

# ---- collection membership
col_collection.objects.link(ob_cylinder)

# ---- scene / render settings (as saved in the file)
scene.frame_start = 1; scene.frame_end = 250; scene.frame_set(0)
scene.render.engine = 'BLENDER_EEVEE_NEXT'
scene.cycles.use_denoising = False
scene.cycles.samples = 128
scene.cycles.sampling_pattern = 'TABULATED_SOBOL'
scene.cycles.use_adaptive_sampling = False
scene.cycles.use_light_tree = False
scene.view_settings.view_transform = 'Filmic'
bpy.context.view_layer.update()

# ---- added for rendering (the .blend has no active camera and no usable light): camera, sun
cam_auto = bpy.data.cameras.new('AutoCamera')
cam_auto.lens = 50.0
cam_auto.sensor_width = 36.0
cam_auto.clip_end = 1000.0
ob_auto_camera = bpy.data.objects.new('AutoCamera', cam_auto)
scene.collection.objects.link(ob_auto_camera)
ob_auto_camera.location = (4.75134, -5.70161, 5.93575)
ob_auto_camera.rotation_euler = (1.09748, -7.21219e-08, 0.694738)
scene.camera = ob_auto_camera
light_auto_sun = bpy.data.lights.new('AutoSun', 'SUN')
light_auto_sun.energy = 3.0
light_auto_sun.angle = 0.0523599
ob_auto_sun = bpy.data.objects.new('AutoSun', light_auto_sun)
scene.collection.objects.link(ob_auto_sun)
ob_auto_sun.rotation_euler = (0.872665, 0.174533, 0.523599)
bpy.context.view_layer.update()
